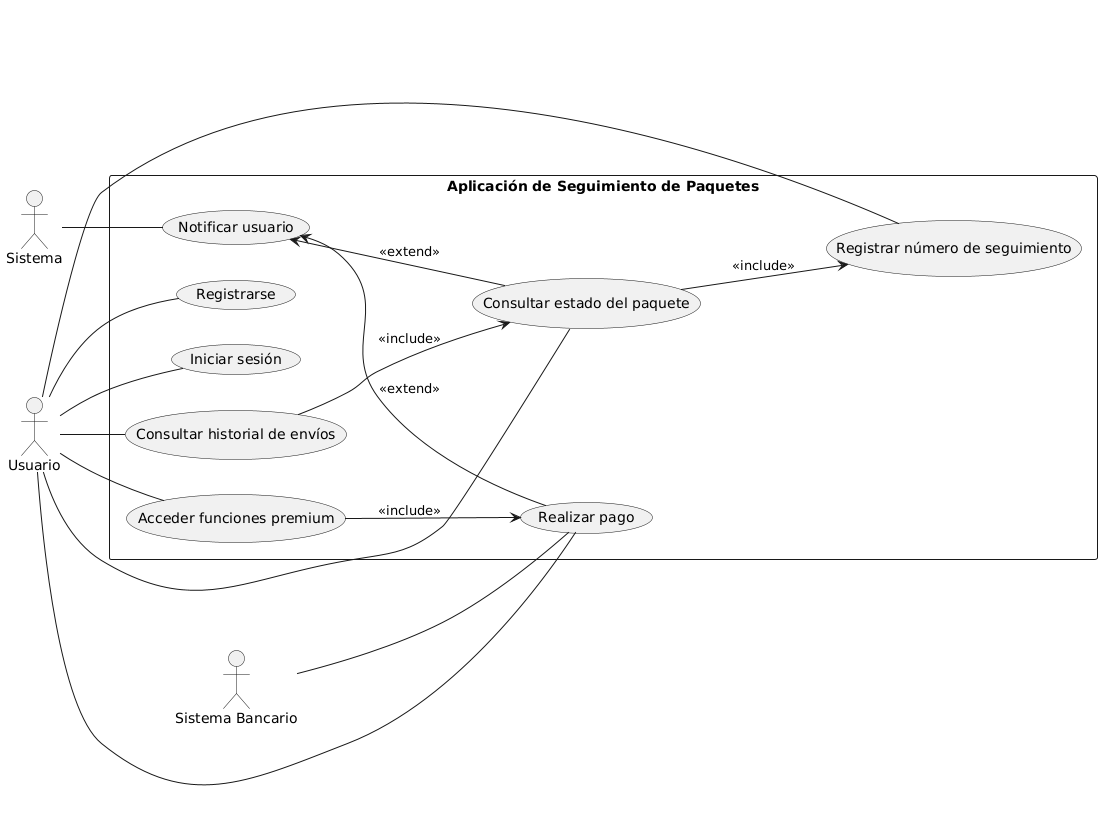

The diagram above was rendered by PlantUML. Its source (embedded in the PNG):
@startuml
left to right direction

actor "Usuario" as U
actor "Sistema" as SYS
actor "Sistema Bancario" as SB

rectangle "Aplicación de Seguimiento de Paquetes" as ASP {
  (Registrarse) as UC1
  (Iniciar sesión) as UC2
  (Registrar número de seguimiento) as UC3
  (Consultar estado del paquete) as UC4
  (Consultar historial de envíos) as UC5
  (Realizar pago) as UC6
  (Acceder funciones premium) as UC7
  (Notificar usuario) as UC8

  UC4 --> UC3 : <<include>>
  UC5 --> UC4 : <<include>>
  UC7 --> UC6 : <<include>>

  UC8 <-- UC6 : <<extend>>
  UC8 <-- UC4 : <<extend>>
}

U -- UC1
U -- UC2
U -- UC3
U -- UC4
U -- UC5
U -- UC6
U -- UC7

SYS -- UC8
SB -- UC6
@enduml